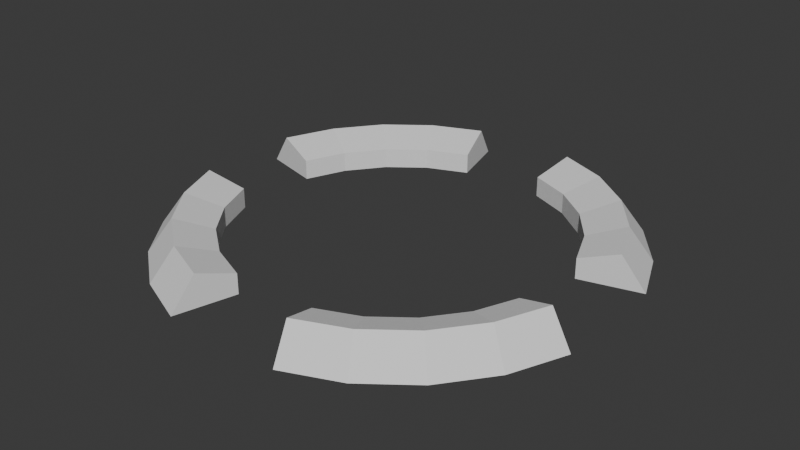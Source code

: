 # Source: Mark.blend  (saved by Blender 4.0.36; exported with 4.5.12 LTS)
import bpy
from mathutils import Matrix  # noqa: F401  (used for matrix-valued properties, if any)

bpy.ops.wm.read_factory_settings(use_empty=True)
scene = bpy.context.scene
scene.name = 'Scene'

# ---- collections
col_collection = bpy.data.collections.new('Collection'); scene.collection.children.link(col_collection)

# ---- world
world_world = bpy.data.worlds.new('World'); scene.world = world_world
world_world.use_nodes = True; world_world.node_tree.nodes.clear()
_N = world_world.node_tree.nodes; _L = world_world.node_tree.links
n0 = _N.new('ShaderNodeOutputWorld'); n0.name = 'World Output'; n0.location = (300, 300)
n1 = _N.new('ShaderNodeBackground'); n1.name = 'Background'; n1.location = (10, 300)
n1.inputs[0].default_value = (0.05088, 0.05088, 0.05088, 1.0)
_L.new(n1.outputs[0], n0.inputs[0])
n0.is_active_output = True
world_world.color = (0.05088, 0.05088, 0.05088)
world_world.use_sun_shadow = False
world_world.sun_shadow_jitter_overblur = 0.0

# ---- meshes
me_cube = bpy.data.meshes.new('Cube')
me_cube.from_pydata([(0.483, -5.657e-09, -0.1294), (0.4329, 0.07133, -0.116), (0.3519, 0.04408, -0.09429), (0.3519, 7.451e-08, -0.09429), (0.433, -1.093e-08, -0.25), (0.3881, 0.07133, -0.2241), (0.3155, 0.04408, -0.1822), (0.3155, 5.96e-08, -0.1822), (0.3536, -1.545e-08, -0.3536), (0.3169, 0.07133, -0.3169), (0.2576, 0.04408, -0.2576), (0.2576, 5.96e-08, -0.2576), (0.25, -1.893e-08, -0.433), (0.2241, 0.07133, -0.3881), (0.1822, 0.04408, -0.3155), (0.1822, 5.96e-08, -0.3155), (0.1294, -2.111e-08, -0.483), (0.116, 0.07133, -0.4329), (0.09429, 0.04408, -0.3519), (0.09429, 5.96e-08, -0.3519), (-0.1294, -2.111e-08, -0.483), (-0.116, 0.07133, -0.4329), (-0.09429, 0.04408, -0.3519), (-0.09429, 5.96e-08, -0.3519), (-0.25, -1.893e-08, -0.433), (-0.2241, 0.07133, -0.3881), (-0.1822, 0.04408, -0.3155), (-0.1822, 5.96e-08, -0.3155), (-0.3536, -1.545e-08, -0.3536), (-0.3169, 0.07133, -0.3169), (-0.2576, 0.04408, -0.2576), (-0.2576, 5.96e-08, -0.2576), (-0.433, -1.093e-08, -0.25), (-0.3881, 0.07133, -0.2241), (-0.3155, 0.04408, -0.1822), (-0.3155, 5.96e-08, -0.1822), (-0.483, -5.657e-09, -0.1294), (-0.4329, 0.07133, -0.116), (-0.3519, 0.04408, -0.09429), (-0.3519, 7.451e-08, -0.09429), (-0.483, 5.657e-09, 0.1294), (-0.4329, 0.07133, 0.116), (-0.3519, 0.04408, 0.09429), (-0.3519, 7.451e-08, 0.09429), (-0.433, 1.093e-08, 0.25), (-0.3881, 0.07133, 0.2241), (-0.3155, 0.04408, 0.1822), (-0.3155, 7.451e-08, 0.1822), (-0.3536, 1.545e-08, 0.3536), (-0.3169, 0.07133, 0.3169), (-0.2576, 0.04408, 0.2576), (-0.2576, 7.451e-08, 0.2576), (-0.25, 1.893e-08, 0.433), (-0.2241, 0.07133, 0.3881), (-0.1822, 0.04408, 0.3155), (-0.1822, 8.941e-08, 0.3155), (-0.1294, 2.111e-08, 0.483), (-0.116, 0.07133, 0.4329), (-0.09429, 0.04408, 0.3519), (-0.09429, 8.941e-08, 0.3519), (0.1294, 2.111e-08, 0.483), (0.116, 0.07133, 0.4329), (0.09429, 0.04408, 0.3519), (0.09429, 8.941e-08, 0.3519), (0.25, 1.893e-08, 0.433), (0.2241, 0.07133, 0.3881), (0.1822, 0.04408, 0.3155), (0.1822, 8.941e-08, 0.3155), (0.3536, 1.545e-08, 0.3536), (0.3169, 0.07133, 0.3169), (0.2576, 0.04408, 0.2576), (0.2576, 7.451e-08, 0.2576), (0.433, 1.093e-08, 0.25), (0.3881, 0.07133, 0.2241), (0.3155, 0.04408, 0.1822), (0.3155, 7.451e-08, 0.1822), (0.483, 5.657e-09, 0.1294), (0.4329, 0.07133, 0.116), (0.3519, 0.04408, 0.09429), (0.3519, 7.451e-08, 0.09429)], [], [(67, 64, 60, 63), (31, 28, 24, 27), (0, 4, 5, 1), (1, 5, 6, 2), (2, 6, 7, 3), (32, 28, 31, 35), (4, 8, 9, 5), (5, 9, 10, 6), (6, 10, 11, 7), (39, 36, 32, 35), (8, 12, 13, 9), (9, 13, 14, 10), (10, 14, 15, 11), (59, 56, 52, 55), (12, 16, 17, 13), (13, 17, 18, 14), (14, 18, 19, 15), (48, 44, 47, 51), (20, 24, 25, 21), (21, 25, 26, 22), (22, 26, 27, 23), (4, 0, 3, 7), (24, 28, 29, 25), (25, 29, 30, 26), (26, 30, 31, 27), (12, 8, 11, 15), (28, 32, 33, 29), (29, 33, 34, 30), (30, 34, 35, 31), (32, 36, 37, 33), (33, 37, 38, 34), (34, 38, 39, 35), (44, 40, 43, 47), (71, 68, 64, 67), (40, 44, 45, 41), (41, 45, 46, 42), (42, 46, 47, 43), (72, 68, 71, 75), (44, 48, 49, 45), (45, 49, 50, 46), (46, 50, 51, 47), (79, 76, 72, 75), (48, 52, 53, 49), (49, 53, 54, 50), (50, 54, 55, 51), (19, 16, 12, 15), (52, 56, 57, 53), (53, 57, 58, 54), (54, 58, 59, 55), (52, 48, 51, 55), (60, 64, 65, 61), (61, 65, 66, 62), (62, 66, 67, 63), (64, 68, 69, 65), (65, 69, 70, 66), (66, 70, 71, 67), (24, 20, 23, 27), (68, 72, 73, 69), (69, 73, 74, 70), (70, 74, 75, 71), (11, 8, 4, 7), (72, 76, 77, 73), (73, 77, 78, 74), (74, 78, 79, 75), (2, 3, 0, 1), (22, 23, 20, 21), (38, 37, 36, 39), (41, 42, 43, 40), (58, 57, 56, 59), (18, 17, 16, 19), (78, 77, 76, 79), (62, 63, 60, 61)])
_uv = me_cube.uv_layers.new(name='UVMap')
_uv.uv.foreach_set('vector', [0.3333, 0.2, 0.3333, 0.6, 0.2917, 0.6, 0.2917, 0.2, 0.875, 0.2, 0.875, 0.6, 0.8333, 0.6, 0.8333, 0.2, 0.5417, 0.6, 0.5833, 0.6, 0.5833, 0.8, 0.5417, 0.8, 0.5417, 0.8, 0.5833, 0.8, 0.5833, 1.0, 0.5417, 1.0, 0.5417, 0.0, 0.5833, 0.0, 0.5833, 0.2, 0.5417, 0.2, 0.9167, 0.6, 0.875, 0.6, 0.875, 0.2, 0.9167, 0.2, 0.5833, 0.6, 0.625, 0.6, 0.625, 0.8, 0.5833, 0.8, 0.5833, 0.8, 0.625, 0.8, 0.625, 1.0, 0.5833, 1.0, 0.5833, 0.0, 0.625, 0.0, 0.625, 0.2, 0.5833, 0.2, 0.9583, 0.2, 0.9583, 0.6, 0.9167, 0.6, 0.9167, 0.2, 0.625, 0.6, 0.6667, 0.6, 0.6667, 0.8, 0.625, 0.8, 0.625, 0.8, 0.6667, 0.8, 0.6667, 1.0, 0.625, 1.0, 0.625, 0.0, 0.6667, 0.0, 0.6667, 0.2, 0.625, 0.2, 0.2083, 0.2, 0.2083, 0.6, 0.1667, 0.6, 0.1667, 0.2, 0.6667, 0.6, 0.7083, 0.6, 0.7083, 0.8, 0.6667, 0.8, 0.6667, 0.8, 0.7083, 0.8, 0.7083, 1.0, 0.6667, 1.0, 0.6667, 0.0, 0.7083, 0.0, 0.7083, 0.2, 0.6667, 0.2, 0.125, 0.6, 0.08333, 0.6, 0.08333, 0.2, 0.125, 0.2, 0.7917, 0.6, 0.8333, 0.6, 0.8333, 0.8, 0.7917, 0.8, 0.7917, 0.8, 0.8333, 0.8, 0.8333, 1.0, 0.7917, 1.0, 0.7917, 0.0, 0.8333, 0.0, 0.8333, 0.2, 0.7917, 0.2, 0.5833, 0.6, 0.5417, 0.6, 0.5417, 0.2, 0.5833, 0.2, 0.8333, 0.6, 0.875, 0.6, 0.875, 0.8, 0.8333, 0.8, 0.8333, 0.8, 0.875, 0.8, 0.875, 1.0, 0.8333, 1.0, 0.8333, 0.0, 0.875, 0.0, 0.875, 0.2, 0.8333, 0.2, 0.6667, 0.6, 0.625, 0.6, 0.625, 0.2, 0.6667, 0.2, 0.875, 0.6, 0.9167, 0.6, 0.9167, 0.8, 0.875, 0.8, 0.875, 0.8, 0.9167, 0.8, 0.9167, 1.0, 0.875, 1.0, 0.875, 0.0, 0.9167, 0.0, 0.9167, 0.2, 0.875, 0.2, 0.9167, 0.6, 0.9583, 0.6, 0.9583, 0.8, 0.9167, 0.8, 0.9167, 0.8, 0.9583, 0.8, 0.9583, 1.0, 0.9167, 1.0, 0.9167, 0.0, 0.9583, 0.0, 0.9583, 0.2, 0.9167, 0.2, 0.08333, 0.6, 0.04167, 0.6, 0.04167, 0.2, 0.08333, 0.2, 0.375, 0.2, 0.375, 0.6, 0.3333, 0.6, 0.3333, 0.2, 0.04167, 0.6, 0.08333, 0.6, 0.08333, 0.8, 0.04167, 0.8, 0.04167, 0.8, 0.08333, 0.8, 0.08333, 1.0, 0.04167, 1.0, 0.04167, 0.0, 0.08333, 0.0, 0.08333, 0.2, 0.04167, 0.2, 0.4167, 0.6, 0.375, 0.6, 0.375, 0.2, 0.4167, 0.2, 0.08333, 0.6, 0.125, 0.6, 0.125, 0.8, 0.08333, 0.8, 0.08333, 0.8, 0.125, 0.8, 0.125, 1.0, 0.08333, 1.0, 0.08333, 0.0, 0.125, 0.0, 0.125, 0.2, 0.08333, 0.2, 0.4583, 0.2, 0.4583, 0.6, 0.4167, 0.6, 0.4167, 0.2, 0.125, 0.6, 0.1667, 0.6, 0.1667, 0.8, 0.125, 0.8, 0.125, 0.8, 0.1667, 0.8, 0.1667, 1.0, 0.125, 1.0, 0.125, 0.0, 0.1667, 0.0, 0.1667, 0.2, 0.125, 0.2, 0.7083, 0.2, 0.7083, 0.6, 0.6667, 0.6, 0.6667, 0.2, 0.1667, 0.6, 0.2083, 0.6, 0.2083, 0.8, 0.1667, 0.8, 0.1667, 0.8, 0.2083, 0.8, 0.2083, 1.0, 0.1667, 1.0, 0.1667, 0.0, 0.2083, 0.0, 0.2083, 0.2, 0.1667, 0.2, 0.1667, 0.6, 0.125, 0.6, 0.125, 0.2, 0.1667, 0.2, 0.2917, 0.6, 0.3333, 0.6, 0.3333, 0.8, 0.2917, 0.8, 0.2917, 0.8, 0.3333, 0.8, 0.3333, 1.0, 0.2917, 1.0, 0.2917, 0.0, 0.3333, 0.0, 0.3333, 0.2, 0.2917, 0.2, 0.3333, 0.6, 0.375, 0.6, 0.375, 0.8, 0.3333, 0.8, 0.3333, 0.8, 0.375, 0.8, 0.375, 1.0, 0.3333, 1.0, 0.3333, 0.0, 0.375, 0.0, 0.375, 0.2, 0.3333, 0.2, 0.8333, 0.6, 0.7917, 0.6, 0.7917, 0.2, 0.8333, 0.2, 0.375, 0.6, 0.4167, 0.6, 0.4167, 0.8, 0.375, 0.8, 0.375, 0.8, 0.4167, 0.8, 0.4167, 1.0, 0.375, 1.0, 0.375, 0.0, 0.4167, 0.0, 0.4167, 0.2, 0.375, 0.2, 0.625, 0.2, 0.625, 0.6, 0.5833, 0.6, 0.5833, 0.2, 0.4167, 0.6, 0.4583, 0.6, 0.4583, 0.8, 0.4167, 0.8, 0.4167, 0.8, 0.4583, 0.8, 0.4583, 1.0, 0.4167, 1.0, 0.4167, 0.0, 0.4583, 0.0, 0.4583, 0.2, 0.4167, 0.2, 0.5417, 0.0, 0.5417, 0.2, 0.5417, 0.6, 0.5417, 0.8, 0.7917, 0.0, 0.7917, 0.2, 0.7917, 0.6, 0.7917, 0.8, 0.9583, 0.0, 0.9583, 0.8, 0.9583, 0.6, 0.9583, 0.2, 0.04167, 0.8, 0.04167, 0.0, 0.04167, 0.2, 0.04167, 0.6, 0.2083, 0.0, 0.2083, 0.8, 0.2083, 0.6, 0.2083, 0.2, 0.7083, 0.0, 0.7083, 0.8, 0.7083, 0.6, 0.7083, 0.2, 0.4583, 0.0, 0.4583, 0.8, 0.4583, 0.6, 0.4583, 0.2, 0.2917, 0.0, 0.2917, 0.2, 0.2917, 0.6, 0.2917, 0.8])
me_cube.use_mirror_vertex_groups = False
me_cube.update()

# ---- objects
ob_cube = bpy.data.objects.new('Cube', me_cube)

# ---- transforms, parenting, visibility, modifiers, constraints
ob_cube.location = (0.0, 0.0, 0.0)
ob_cube.rotation_euler = (1.571, 2.1e-16, 1.499e-16)
ob_cube.lock_rotations_4d = False
ob_cube.empty_display_type = 'ARROWS'
ob_cube.lineart.crease_threshold = 0.0

# ---- collection membership
col_collection.objects.link(ob_cube)

# ---- scene / render settings (as saved in the file)
scene.frame_start = 1; scene.frame_end = 250; scene.frame_set(1)
scene.render.engine = 'BLENDER_EEVEE_NEXT'
scene.cycles.sampling_pattern = 'TABULATED_SOBOL'
bpy.context.view_layer.update()

# ---- added for rendering (the .blend has no active camera and no usable light): camera, sun
cam_auto = bpy.data.cameras.new('AutoCamera')
cam_auto.lens = 50.0
cam_auto.sensor_width = 36.0
cam_auto.clip_end = 1000.0
ob_auto_camera = bpy.data.objects.new('AutoCamera', cam_auto)
scene.collection.objects.link(ob_auto_camera)
ob_auto_camera.location = (1.2656, -1.51872, 1.04815)
ob_auto_camera.rotation_euler = (1.09748, -7.21219e-08, 0.694738)
scene.camera = ob_auto_camera
light_auto_sun = bpy.data.lights.new('AutoSun', 'SUN')
light_auto_sun.energy = 3.0
light_auto_sun.angle = 0.0523599
ob_auto_sun = bpy.data.objects.new('AutoSun', light_auto_sun)
scene.collection.objects.link(ob_auto_sun)
ob_auto_sun.rotation_euler = (0.872665, 0.174533, 0.523599)
bpy.context.view_layer.update()

